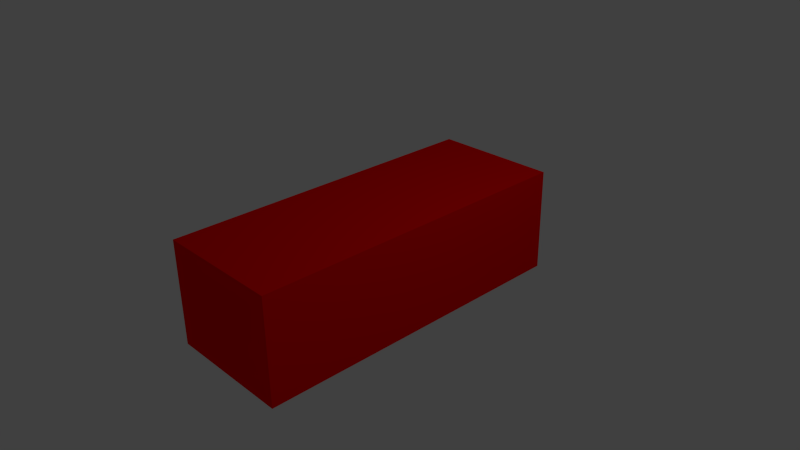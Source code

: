 # Source: CarBody.blend  (saved by Blender 2.66.0; exported with 4.5.12 LTS)
import bpy
from mathutils import Matrix  # noqa: F401  (used for matrix-valued properties, if any)

bpy.ops.wm.read_factory_settings(use_empty=True)
scene = bpy.context.scene
scene.name = 'Scene'

# ---- collections
col_collection_1 = bpy.data.collections.new('Collection 1'); scene.collection.children.link(col_collection_1)

# ---- materials (node trees are filled in below, after node groups)
mat_material_001 = bpy.data.materials.new('Material.001')
mat_material_001.alpha_threshold = 0.0
mat_material_001.use_transparent_shadow = False
mat_material_001.diffuse_color = (1.0, 0.0, 0.0, 1.0)
mat_material_001.roughness = 0.5
mat_material_001.line_color = (0.0, 0.0, 0.0, 1.0)

# ---- material node trees

# ---- world
world_world = bpy.data.worlds.new('World'); scene.world = world_world
world_world.color = (0.05088, 0.05088, 0.05088)
world_world.use_sun_shadow = False
world_world.sun_shadow_jitter_overblur = 0.0
world_world.cycles.sampling_method = 'MANUAL'
world_world.cycles.sample_map_resolution = 256

# ---- cameras
cam_camera = bpy.data.cameras.new('Camera')
cam_camera.clip_end = 100.0
cam_camera.lens = 35.0
cam_camera.sensor_width = 32.0
cam_camera.sensor_height = 18.0
cam_camera.ortho_scale = 7.314
cam_camera.dof.focus_distance = 0.0
cam_camera.dof.aperture_fstop = 128.0

# ---- lights
light_lamp = bpy.data.lights.new('Lamp', 'POINT')
light_lamp.transmission_factor = 0.0
light_lamp.cutoff_distance = 30.0
light_lamp.energy = 100.0
light_lamp.shadow_buffer_clip_start = 1.001
light_lamp.shadow_soft_size = 0.1
light_lamp.shadow_maximum_resolution = 0.006
light_lamp.use_absolute_resolution = True
light_lamp.cycles.use_multiple_importance_sampling = False

# ---- meshes
me_cube_001 = bpy.data.meshes.new('Cube.001')
me_cube_001.from_pydata([(-1.0, -1.0, -1.0), (-1.0, 1.0, -1.0), (1.0, 1.0, -1.0), (1.0, -1.0, -1.0), (-1.0, -1.0, 1.0), (-1.0, 1.0, 1.0), (1.0, 1.0, 1.0), (1.0, -1.0, 1.0)], [], [(4, 5, 1, 0), (5, 6, 2, 1), (6, 7, 3, 2), (7, 4, 0, 3), (0, 1, 2, 3), (7, 6, 5, 4)])
me_cube_001.materials.append(mat_material_001)
me_cube_001.use_remesh_preserve_volume = False
me_cube_001.use_remesh_preserve_attributes = False
me_cube_001.use_mirror_vertex_groups = False
me_cube_001.update()

# ---- objects
ob_cube = bpy.data.objects.new('Cube', me_cube_001)
ob_lamp = bpy.data.objects.new('Lamp', light_lamp)
ob_camera = bpy.data.objects.new('Camera', cam_camera)

# ---- transforms, parenting, visibility, modifiers, constraints
ob_cube.location = (0.0, 0.0, 0.0)
ob_cube.scale = (0.88, 2.3, 0.72)
ob_cube.lineart.crease_threshold = 0.0
ob_lamp.location = (4.076, 1.005, 5.904)
ob_lamp.rotation_euler = (0.6503, 0.05522, 1.866)
ob_lamp.lock_rotations_4d = False
ob_lamp.empty_display_type = 'ARROWS'
ob_lamp.color = (0.0, 0.0, 0.0, 0.0)
ob_lamp.lineart.crease_threshold = 0.0
ob_camera.location = (7.481, -6.508, 5.344)
ob_camera.rotation_euler = (1.109, 0.01082, 0.8149)
ob_camera.lock_rotations_4d = False
ob_camera.empty_display_type = 'ARROWS'
ob_camera.color = (0.0, 0.0, 0.0, 0.0)
ob_camera.display_type = 'WIRE'
ob_camera.lineart.crease_threshold = 0.0

# ---- collection membership
col_collection_1.objects.link(ob_cube)
col_collection_1.objects.link(ob_lamp)
col_collection_1.objects.link(ob_camera)

# ---- scene / render settings (as saved in the file)
scene.camera = ob_camera
scene.frame_start = 1; scene.frame_end = 250; scene.frame_set(1)
scene.render.engine = 'BLENDER_EEVEE_NEXT'
scene.render.image_settings.color_mode = 'RGB'
scene.render.image_settings.compression = 90
scene.render.resolution_percentage = 50
scene.render.dither_intensity = 0.0
scene.render.bake_margin = 2
scene.cycles.use_denoising = False
scene.cycles.samples = 10
scene.cycles.sampling_pattern = 'TABULATED_SOBOL'
scene.cycles.light_sampling_threshold = 0.0
scene.cycles.use_adaptive_sampling = False
scene.cycles.use_light_tree = False
scene.cycles.blur_glossy = 0.0
scene.cycles.volume_bounces = 1
scene.cycles.pixel_filter_type = 'GAUSSIAN'
scene.cycles.sample_clamp_indirect = 0.0
scene.view_settings.view_transform = 'Standard'
bpy.context.view_layer.update()
